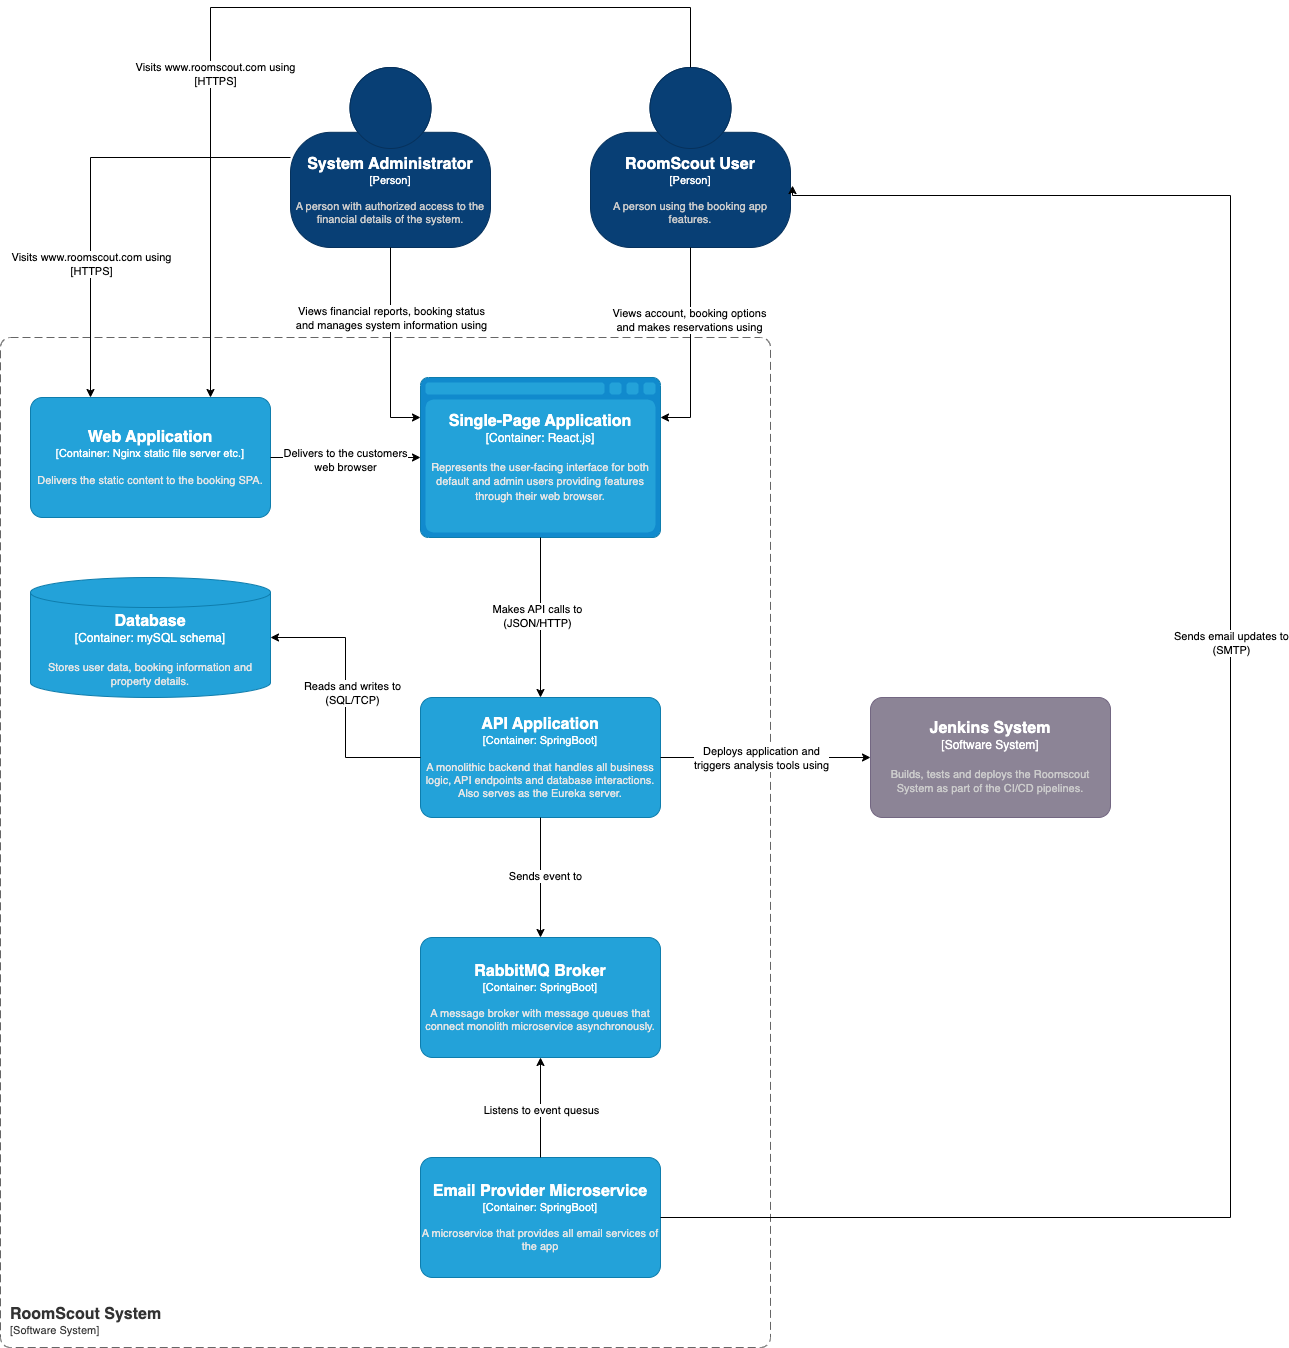

The diagram above was exported from draw.io. Its source (the exported page's mxGraphModel, read from the mxfile embedded in the PNG):
<mxGraphModel dx="2728" dy="1564" grid="1" gridSize="10" guides="1" tooltips="1" connect="1" arrows="1" fold="1" page="1" pageScale="1" pageWidth="827" pageHeight="1169" math="0" shadow="0">
  <root>
    <mxCell id="0" />
    <mxCell id="1" parent="0" />
    <object placeholders="1" c4Name="System Administrator" c4Type="Person" c4Description="A person with authorized access to the financial details of the system." label="&lt;font style=&quot;font-size: 16px&quot;&gt;&lt;b&gt;%c4Name%&lt;/b&gt;&lt;/font&gt;&lt;div&gt;[%c4Type%]&lt;/div&gt;&lt;br&gt;&lt;div&gt;&lt;font style=&quot;font-size: 11px&quot;&gt;&lt;font color=&quot;#cccccc&quot;&gt;%c4Description%&lt;/font&gt;&lt;/div&gt;" id="8-k9uZPDRhP2b8-1tzqA-1">
      <mxCell style="html=1;fontSize=11;dashed=0;whiteSpace=wrap;fillColor=#083F75;strokeColor=#06315C;fontColor=#ffffff;shape=mxgraph.c4.person2;align=center;metaEdit=1;points=[[0.5,0,0],[1,0.5,0],[1,0.75,0],[0.75,1,0],[0.5,1,0],[0.25,1,0],[0,0.75,0],[0,0.5,0]];resizable=0;" vertex="1" parent="1">
        <mxGeometry x="380" y="90" width="200" height="180" as="geometry" />
      </mxCell>
    </object>
    <object placeholders="1" c4Name="RoomScout User" c4Type="Person" c4Description="A person using the booking app features." label="&lt;font style=&quot;font-size: 16px&quot;&gt;&lt;b&gt;%c4Name%&lt;/b&gt;&lt;/font&gt;&lt;div&gt;[%c4Type%]&lt;/div&gt;&lt;br&gt;&lt;div&gt;&lt;font style=&quot;font-size: 11px&quot;&gt;&lt;font color=&quot;#cccccc&quot;&gt;%c4Description%&lt;/font&gt;&lt;/div&gt;" id="8-k9uZPDRhP2b8-1tzqA-2">
      <mxCell style="html=1;fontSize=11;dashed=0;whiteSpace=wrap;fillColor=#083F75;strokeColor=#06315C;fontColor=#ffffff;shape=mxgraph.c4.person2;align=center;metaEdit=1;points=[[0.5,0,0],[1,0.5,0],[1,0.75,0],[0.75,1,0],[0.5,1,0],[0.25,1,0],[0,0.75,0],[0,0.5,0]];resizable=0;" vertex="1" parent="1">
        <mxGeometry x="680" y="90" width="200" height="180" as="geometry" />
      </mxCell>
    </object>
    <object placeholders="1" c4Name="RoomScout System" c4Type="SystemScopeBoundary" c4Application="Software System" label="&lt;font style=&quot;font-size: 16px&quot;&gt;&lt;b&gt;&lt;div style=&quot;text-align: left&quot;&gt;%c4Name%&lt;/div&gt;&lt;/b&gt;&lt;/font&gt;&lt;div style=&quot;text-align: left&quot;&gt;[%c4Application%]&lt;/div&gt;" id="8-k9uZPDRhP2b8-1tzqA-3">
      <mxCell style="rounded=1;fontSize=11;whiteSpace=wrap;html=1;dashed=1;arcSize=20;fillColor=none;strokeColor=#666666;fontColor=#333333;labelBackgroundColor=none;align=left;verticalAlign=bottom;labelBorderColor=none;spacingTop=0;spacing=10;dashPattern=8 4;metaEdit=1;rotatable=0;perimeter=rectanglePerimeter;noLabel=0;labelPadding=0;allowArrows=0;connectable=0;expand=0;recursiveResize=0;editable=1;pointerEvents=0;absoluteArcSize=1;points=[[0.25,0,0],[0.5,0,0],[0.75,0,0],[1,0.25,0],[1,0.5,0],[1,0.75,0],[0.75,1,0],[0.5,1,0],[0.25,1,0],[0,0.75,0],[0,0.5,0],[0,0.25,0]];" vertex="1" parent="1">
        <mxGeometry x="90" y="360" width="770" height="1010" as="geometry" />
      </mxCell>
    </object>
    <object placeholders="1" c4Name="Web Application" c4Type="Container" c4Technology="Nginx static file server etc." c4Description="Delivers the static content to the booking SPA." label="&lt;font style=&quot;font-size: 16px&quot;&gt;&lt;b&gt;%c4Name%&lt;/b&gt;&lt;/font&gt;&lt;div&gt;[%c4Type%: %c4Technology%]&lt;/div&gt;&lt;br&gt;&lt;div&gt;&lt;font style=&quot;font-size: 11px&quot;&gt;&lt;font color=&quot;#E6E6E6&quot;&gt;%c4Description%&lt;/font&gt;&lt;/div&gt;" id="8-k9uZPDRhP2b8-1tzqA-4">
      <mxCell style="rounded=1;whiteSpace=wrap;html=1;fontSize=11;labelBackgroundColor=none;fillColor=#23A2D9;fontColor=#ffffff;align=center;arcSize=10;strokeColor=#0E7DAD;metaEdit=1;resizable=0;points=[[0.25,0,0],[0.5,0,0],[0.75,0,0],[1,0.25,0],[1,0.5,0],[1,0.75,0],[0.75,1,0],[0.5,1,0],[0.25,1,0],[0,0.75,0],[0,0.5,0],[0,0.25,0]];" vertex="1" parent="1">
        <mxGeometry x="120" y="420" width="240" height="120" as="geometry" />
      </mxCell>
    </object>
    <object placeholders="1" c4Name="Single-Page Application" c4Type="Container" c4Technology="React.js" c4Description="Represents the user-facing interface for both default and admin users providing features through their web browser." label="&lt;font style=&quot;font-size: 16px&quot;&gt;&lt;b&gt;%c4Name%&lt;/b&gt;&lt;/font&gt;&lt;div&gt;[%c4Type%:&amp;nbsp;%c4Technology%]&lt;/div&gt;&lt;br&gt;&lt;div&gt;&lt;font style=&quot;font-size: 11px&quot;&gt;&lt;font color=&quot;#E6E6E6&quot;&gt;%c4Description%&lt;/font&gt;&lt;/div&gt;" id="8-k9uZPDRhP2b8-1tzqA-5">
      <mxCell style="shape=mxgraph.c4.webBrowserContainer2;whiteSpace=wrap;html=1;boundedLbl=1;rounded=0;labelBackgroundColor=none;strokeColor=#118ACD;fillColor=#23A2D9;strokeColor=#118ACD;strokeColor2=#0E7DAD;fontSize=12;fontColor=#ffffff;align=center;metaEdit=1;points=[[0.5,0,0],[1,0.25,0],[1,0.5,0],[1,0.75,0],[0.5,1,0],[0,0.75,0],[0,0.5,0],[0,0.25,0]];resizable=0;" vertex="1" parent="1">
        <mxGeometry x="510" y="400" width="240" height="160" as="geometry" />
      </mxCell>
    </object>
    <object placeholders="1" c4Name="Database" c4Type="Container" c4Technology="mySQL schema" c4Description="Stores user data, booking information and property details." label="&lt;font style=&quot;font-size: 16px&quot;&gt;&lt;b&gt;%c4Name%&lt;/b&gt;&lt;/font&gt;&lt;div&gt;[%c4Type%:&amp;nbsp;%c4Technology%]&lt;/div&gt;&lt;br&gt;&lt;div&gt;&lt;font style=&quot;font-size: 11px&quot;&gt;&lt;font color=&quot;#E6E6E6&quot;&gt;%c4Description%&lt;/font&gt;&lt;/div&gt;" id="8-k9uZPDRhP2b8-1tzqA-6">
      <mxCell style="shape=cylinder3;size=15;whiteSpace=wrap;html=1;boundedLbl=1;rounded=0;labelBackgroundColor=none;fillColor=#23A2D9;fontSize=12;fontColor=#ffffff;align=center;strokeColor=#0E7DAD;metaEdit=1;points=[[0.5,0,0],[1,0.25,0],[1,0.5,0],[1,0.75,0],[0.5,1,0],[0,0.75,0],[0,0.5,0],[0,0.25,0]];resizable=0;" vertex="1" parent="1">
        <mxGeometry x="120" y="600" width="240" height="120" as="geometry" />
      </mxCell>
    </object>
    <object placeholders="1" c4Name="API Application" c4Type="Container" c4Technology="SpringBoot" c4Description="A monolithic backend that handles all business logic, API endpoints and database interactions. Also serves as the Eureka server." label="&lt;font style=&quot;font-size: 16px&quot;&gt;&lt;b&gt;%c4Name%&lt;/b&gt;&lt;/font&gt;&lt;div&gt;[%c4Type%: %c4Technology%]&lt;/div&gt;&lt;br&gt;&lt;div&gt;&lt;font style=&quot;font-size: 11px&quot;&gt;&lt;font color=&quot;#E6E6E6&quot;&gt;%c4Description%&lt;/font&gt;&lt;/div&gt;" id="8-k9uZPDRhP2b8-1tzqA-7">
      <mxCell style="rounded=1;whiteSpace=wrap;html=1;fontSize=11;labelBackgroundColor=none;fillColor=#23A2D9;fontColor=#ffffff;align=center;arcSize=10;strokeColor=#0E7DAD;metaEdit=1;resizable=0;points=[[0.25,0,0],[0.5,0,0],[0.75,0,0],[1,0.25,0],[1,0.5,0],[1,0.75,0],[0.75,1,0],[0.5,1,0],[0.25,1,0],[0,0.75,0],[0,0.5,0],[0,0.25,0]];" vertex="1" parent="1">
        <mxGeometry x="510" y="720" width="240" height="120" as="geometry" />
      </mxCell>
    </object>
    <object placeholders="1" c4Name="Email Provider Microservice" c4Type="Container" c4Technology="SpringBoot" c4Description="A microservice that provides all email services of the app" label="&lt;font style=&quot;font-size: 16px&quot;&gt;&lt;b&gt;%c4Name%&lt;/b&gt;&lt;/font&gt;&lt;div&gt;[%c4Type%: %c4Technology%]&lt;/div&gt;&lt;br&gt;&lt;div&gt;&lt;font style=&quot;font-size: 11px&quot;&gt;&lt;font color=&quot;#E6E6E6&quot;&gt;%c4Description%&lt;/font&gt;&lt;/div&gt;" id="8-k9uZPDRhP2b8-1tzqA-8">
      <mxCell style="rounded=1;whiteSpace=wrap;html=1;fontSize=11;labelBackgroundColor=none;fillColor=#23A2D9;fontColor=#ffffff;align=center;arcSize=10;strokeColor=#0E7DAD;metaEdit=1;resizable=0;points=[[0.25,0,0],[0.5,0,0],[0.75,0,0],[1,0.25,0],[1,0.5,0],[1,0.75,0],[0.75,1,0],[0.5,1,0],[0.25,1,0],[0,0.75,0],[0,0.5,0],[0,0.25,0]];" vertex="1" parent="1">
        <mxGeometry x="510" y="1180" width="240" height="120" as="geometry" />
      </mxCell>
    </object>
    <object placeholders="1" c4Name="RabbitMQ Broker" c4Type="Container" c4Technology="SpringBoot" c4Description="A message broker with message queues that connect monolith microservice asynchronously." label="&lt;font style=&quot;font-size: 16px&quot;&gt;&lt;b&gt;%c4Name%&lt;/b&gt;&lt;/font&gt;&lt;div&gt;[%c4Type%: %c4Technology%]&lt;/div&gt;&lt;br&gt;&lt;div&gt;&lt;font style=&quot;font-size: 11px&quot;&gt;&lt;font color=&quot;#E6E6E6&quot;&gt;%c4Description%&lt;/font&gt;&lt;/div&gt;" id="8-k9uZPDRhP2b8-1tzqA-9">
      <mxCell style="rounded=1;whiteSpace=wrap;html=1;fontSize=11;labelBackgroundColor=none;fillColor=#23A2D9;fontColor=#ffffff;align=center;arcSize=10;strokeColor=#0E7DAD;metaEdit=1;resizable=0;points=[[0.25,0,0],[0.5,0,0],[0.75,0,0],[1,0.25,0],[1,0.5,0],[1,0.75,0],[0.75,1,0],[0.5,1,0],[0.25,1,0],[0,0.75,0],[0,0.5,0],[0,0.25,0]];" vertex="1" parent="1">
        <mxGeometry x="510" y="960" width="240" height="120" as="geometry" />
      </mxCell>
    </object>
    <object placeholders="1" c4Name="Jenkins System" c4Type="Software System" c4Description="Builds, tests and deploys the Roomscout System as part of the CI/CD pipelines." label="&lt;font style=&quot;font-size: 16px&quot;&gt;&lt;b&gt;%c4Name%&lt;/b&gt;&lt;/font&gt;&lt;div&gt;[%c4Type%]&lt;/div&gt;&lt;br&gt;&lt;div&gt;&lt;font style=&quot;font-size: 11px&quot;&gt;&lt;font color=&quot;#cccccc&quot;&gt;%c4Description%&lt;/font&gt;&lt;/div&gt;" id="8-k9uZPDRhP2b8-1tzqA-10">
      <mxCell style="rounded=1;whiteSpace=wrap;html=1;labelBackgroundColor=none;fillColor=#8C8496;fontColor=#ffffff;align=center;arcSize=10;strokeColor=#736782;metaEdit=1;resizable=0;points=[[0.25,0,0],[0.5,0,0],[0.75,0,0],[1,0.25,0],[1,0.5,0],[1,0.75,0],[0.75,1,0],[0.5,1,0],[0.25,1,0],[0,0.75,0],[0,0.5,0],[0,0.25,0]];" vertex="1" parent="1">
        <mxGeometry x="960" y="720" width="240" height="120" as="geometry" />
      </mxCell>
    </object>
    <mxCell id="8-k9uZPDRhP2b8-1tzqA-11" style="edgeStyle=orthogonalEdgeStyle;rounded=0;orthogonalLoop=1;jettySize=auto;html=1;exitX=1;exitY=0.5;exitDx=0;exitDy=0;exitPerimeter=0;entryX=0;entryY=0.5;entryDx=0;entryDy=0;entryPerimeter=0;" edge="1" parent="1" source="8-k9uZPDRhP2b8-1tzqA-4" target="8-k9uZPDRhP2b8-1tzqA-5">
      <mxGeometry relative="1" as="geometry" />
    </mxCell>
    <mxCell id="8-k9uZPDRhP2b8-1tzqA-12" value="Delivers to the customers&lt;br&gt;web browser" style="edgeLabel;html=1;align=center;verticalAlign=middle;resizable=0;points=[];" vertex="1" connectable="0" parent="8-k9uZPDRhP2b8-1tzqA-11">
      <mxGeometry x="-0.0133" y="-2" relative="1" as="geometry">
        <mxPoint as="offset" />
      </mxGeometry>
    </mxCell>
    <mxCell id="8-k9uZPDRhP2b8-1tzqA-13" style="edgeStyle=orthogonalEdgeStyle;rounded=0;orthogonalLoop=1;jettySize=auto;html=1;exitX=0;exitY=0.5;exitDx=0;exitDy=0;exitPerimeter=0;entryX=1;entryY=0.5;entryDx=0;entryDy=0;entryPerimeter=0;" edge="1" parent="1" source="8-k9uZPDRhP2b8-1tzqA-7" target="8-k9uZPDRhP2b8-1tzqA-6">
      <mxGeometry relative="1" as="geometry" />
    </mxCell>
    <mxCell id="8-k9uZPDRhP2b8-1tzqA-14" value="Reads and writes to&lt;br&gt;(SQL/TCP)" style="edgeLabel;html=1;align=center;verticalAlign=middle;resizable=0;points=[];" vertex="1" connectable="0" parent="8-k9uZPDRhP2b8-1tzqA-13">
      <mxGeometry x="0.04" y="-6" relative="1" as="geometry">
        <mxPoint as="offset" />
      </mxGeometry>
    </mxCell>
    <mxCell id="8-k9uZPDRhP2b8-1tzqA-15" style="edgeStyle=orthogonalEdgeStyle;rounded=0;orthogonalLoop=1;jettySize=auto;html=1;exitX=0.5;exitY=1;exitDx=0;exitDy=0;exitPerimeter=0;entryX=0.5;entryY=0;entryDx=0;entryDy=0;entryPerimeter=0;" edge="1" parent="1" source="8-k9uZPDRhP2b8-1tzqA-5" target="8-k9uZPDRhP2b8-1tzqA-7">
      <mxGeometry relative="1" as="geometry" />
    </mxCell>
    <mxCell id="8-k9uZPDRhP2b8-1tzqA-16" value="Makes API calls to&lt;br&gt;(JSON/HTTP)" style="edgeLabel;html=1;align=center;verticalAlign=middle;resizable=0;points=[];" vertex="1" connectable="0" parent="8-k9uZPDRhP2b8-1tzqA-15">
      <mxGeometry x="-0.025" y="-4" relative="1" as="geometry">
        <mxPoint as="offset" />
      </mxGeometry>
    </mxCell>
    <mxCell id="8-k9uZPDRhP2b8-1tzqA-17" style="edgeStyle=orthogonalEdgeStyle;rounded=0;orthogonalLoop=1;jettySize=auto;html=1;exitX=0.5;exitY=1;exitDx=0;exitDy=0;exitPerimeter=0;entryX=0.5;entryY=0;entryDx=0;entryDy=0;entryPerimeter=0;" edge="1" parent="1" source="8-k9uZPDRhP2b8-1tzqA-7" target="8-k9uZPDRhP2b8-1tzqA-9">
      <mxGeometry relative="1" as="geometry" />
    </mxCell>
    <mxCell id="8-k9uZPDRhP2b8-1tzqA-19" value="Sends event to" style="edgeLabel;html=1;align=center;verticalAlign=middle;resizable=0;points=[];" vertex="1" connectable="0" parent="8-k9uZPDRhP2b8-1tzqA-17">
      <mxGeometry x="-0.0333" y="4" relative="1" as="geometry">
        <mxPoint as="offset" />
      </mxGeometry>
    </mxCell>
    <mxCell id="8-k9uZPDRhP2b8-1tzqA-21" style="edgeStyle=orthogonalEdgeStyle;rounded=0;orthogonalLoop=1;jettySize=auto;html=1;exitX=0.5;exitY=0;exitDx=0;exitDy=0;exitPerimeter=0;entryX=0.5;entryY=1;entryDx=0;entryDy=0;entryPerimeter=0;" edge="1" parent="1" source="8-k9uZPDRhP2b8-1tzqA-8" target="8-k9uZPDRhP2b8-1tzqA-9">
      <mxGeometry relative="1" as="geometry" />
    </mxCell>
    <mxCell id="8-k9uZPDRhP2b8-1tzqA-22" value="Listens to event quesus" style="edgeLabel;html=1;align=center;verticalAlign=middle;resizable=0;points=[];" vertex="1" connectable="0" parent="8-k9uZPDRhP2b8-1tzqA-21">
      <mxGeometry x="-0.04" relative="1" as="geometry">
        <mxPoint as="offset" />
      </mxGeometry>
    </mxCell>
    <mxCell id="8-k9uZPDRhP2b8-1tzqA-23" style="edgeStyle=orthogonalEdgeStyle;rounded=0;orthogonalLoop=1;jettySize=auto;html=1;exitX=1;exitY=0.5;exitDx=0;exitDy=0;exitPerimeter=0;entryX=0;entryY=0.5;entryDx=0;entryDy=0;entryPerimeter=0;" edge="1" parent="1" source="8-k9uZPDRhP2b8-1tzqA-7" target="8-k9uZPDRhP2b8-1tzqA-10">
      <mxGeometry relative="1" as="geometry" />
    </mxCell>
    <mxCell id="8-k9uZPDRhP2b8-1tzqA-24" value="Deploys application and&lt;br&gt;triggers analysis tools using" style="edgeLabel;html=1;align=center;verticalAlign=middle;resizable=0;points=[];" vertex="1" connectable="0" parent="8-k9uZPDRhP2b8-1tzqA-23">
      <mxGeometry x="-0.0444" relative="1" as="geometry">
        <mxPoint as="offset" />
      </mxGeometry>
    </mxCell>
    <mxCell id="8-k9uZPDRhP2b8-1tzqA-27" style="edgeStyle=orthogonalEdgeStyle;rounded=0;orthogonalLoop=1;jettySize=auto;html=1;exitX=1;exitY=0.5;exitDx=0;exitDy=0;exitPerimeter=0;entryX=1.01;entryY=0.656;entryDx=0;entryDy=0;entryPerimeter=0;" edge="1" parent="1" source="8-k9uZPDRhP2b8-1tzqA-8" target="8-k9uZPDRhP2b8-1tzqA-2">
      <mxGeometry relative="1" as="geometry">
        <Array as="points">
          <mxPoint x="1320" y="1240" />
          <mxPoint x="1320" y="218" />
        </Array>
      </mxGeometry>
    </mxCell>
    <mxCell id="8-k9uZPDRhP2b8-1tzqA-28" value="Sends email updates to&lt;br&gt;(SMTP)" style="edgeLabel;html=1;align=center;verticalAlign=middle;resizable=0;points=[];" vertex="1" connectable="0" parent="8-k9uZPDRhP2b8-1tzqA-27">
      <mxGeometry x="0.1222" relative="1" as="geometry">
        <mxPoint as="offset" />
      </mxGeometry>
    </mxCell>
    <mxCell id="8-k9uZPDRhP2b8-1tzqA-29" style="edgeStyle=orthogonalEdgeStyle;rounded=0;orthogonalLoop=1;jettySize=auto;html=1;exitX=0.5;exitY=1;exitDx=0;exitDy=0;exitPerimeter=0;entryX=1;entryY=0.25;entryDx=0;entryDy=0;entryPerimeter=0;" edge="1" parent="1" source="8-k9uZPDRhP2b8-1tzqA-2" target="8-k9uZPDRhP2b8-1tzqA-5">
      <mxGeometry relative="1" as="geometry" />
    </mxCell>
    <mxCell id="8-k9uZPDRhP2b8-1tzqA-30" value="Views account, booking options&lt;br&gt;and makes reservations using" style="edgeLabel;html=1;align=center;verticalAlign=middle;resizable=0;points=[];" vertex="1" connectable="0" parent="8-k9uZPDRhP2b8-1tzqA-29">
      <mxGeometry x="-0.28" y="-2" relative="1" as="geometry">
        <mxPoint as="offset" />
      </mxGeometry>
    </mxCell>
    <mxCell id="8-k9uZPDRhP2b8-1tzqA-31" style="edgeStyle=orthogonalEdgeStyle;rounded=0;orthogonalLoop=1;jettySize=auto;html=1;exitX=0.5;exitY=1;exitDx=0;exitDy=0;exitPerimeter=0;entryX=0;entryY=0.25;entryDx=0;entryDy=0;entryPerimeter=0;" edge="1" parent="1" source="8-k9uZPDRhP2b8-1tzqA-1" target="8-k9uZPDRhP2b8-1tzqA-5">
      <mxGeometry relative="1" as="geometry" />
    </mxCell>
    <mxCell id="8-k9uZPDRhP2b8-1tzqA-33" value="Views financial reports, booking status&lt;br&gt;and manages system information using" style="edgeLabel;html=1;align=center;verticalAlign=middle;resizable=0;points=[];" vertex="1" connectable="0" parent="8-k9uZPDRhP2b8-1tzqA-31">
      <mxGeometry x="-0.3" relative="1" as="geometry">
        <mxPoint as="offset" />
      </mxGeometry>
    </mxCell>
    <mxCell id="8-k9uZPDRhP2b8-1tzqA-34" style="edgeStyle=orthogonalEdgeStyle;rounded=0;orthogonalLoop=1;jettySize=auto;html=1;exitX=0;exitY=0.5;exitDx=0;exitDy=0;exitPerimeter=0;entryX=0.25;entryY=0;entryDx=0;entryDy=0;entryPerimeter=0;" edge="1" parent="1" source="8-k9uZPDRhP2b8-1tzqA-1" target="8-k9uZPDRhP2b8-1tzqA-4">
      <mxGeometry relative="1" as="geometry" />
    </mxCell>
    <mxCell id="8-k9uZPDRhP2b8-1tzqA-37" value="Visits www.roomscout.com using&lt;br&gt;[HTTPS]" style="edgeLabel;html=1;align=center;verticalAlign=middle;resizable=0;points=[];" vertex="1" connectable="0" parent="8-k9uZPDRhP2b8-1tzqA-34">
      <mxGeometry x="0.3909" relative="1" as="geometry">
        <mxPoint as="offset" />
      </mxGeometry>
    </mxCell>
    <mxCell id="8-k9uZPDRhP2b8-1tzqA-38" style="edgeStyle=orthogonalEdgeStyle;rounded=0;orthogonalLoop=1;jettySize=auto;html=1;exitX=0.5;exitY=0;exitDx=0;exitDy=0;exitPerimeter=0;entryX=0.75;entryY=0;entryDx=0;entryDy=0;entryPerimeter=0;" edge="1" parent="1" source="8-k9uZPDRhP2b8-1tzqA-2" target="8-k9uZPDRhP2b8-1tzqA-4">
      <mxGeometry relative="1" as="geometry">
        <Array as="points">
          <mxPoint x="780" y="30" />
          <mxPoint x="300" y="30" />
        </Array>
      </mxGeometry>
    </mxCell>
    <mxCell id="8-k9uZPDRhP2b8-1tzqA-39" value="Visits www.roomscout.com using&lt;br&gt;[HTTPS]" style="edgeLabel;html=1;align=center;verticalAlign=middle;resizable=0;points=[];" vertex="1" connectable="0" parent="8-k9uZPDRhP2b8-1tzqA-38">
      <mxGeometry x="0.3032" y="4" relative="1" as="geometry">
        <mxPoint as="offset" />
      </mxGeometry>
    </mxCell>
  </root>
</mxGraphModel>